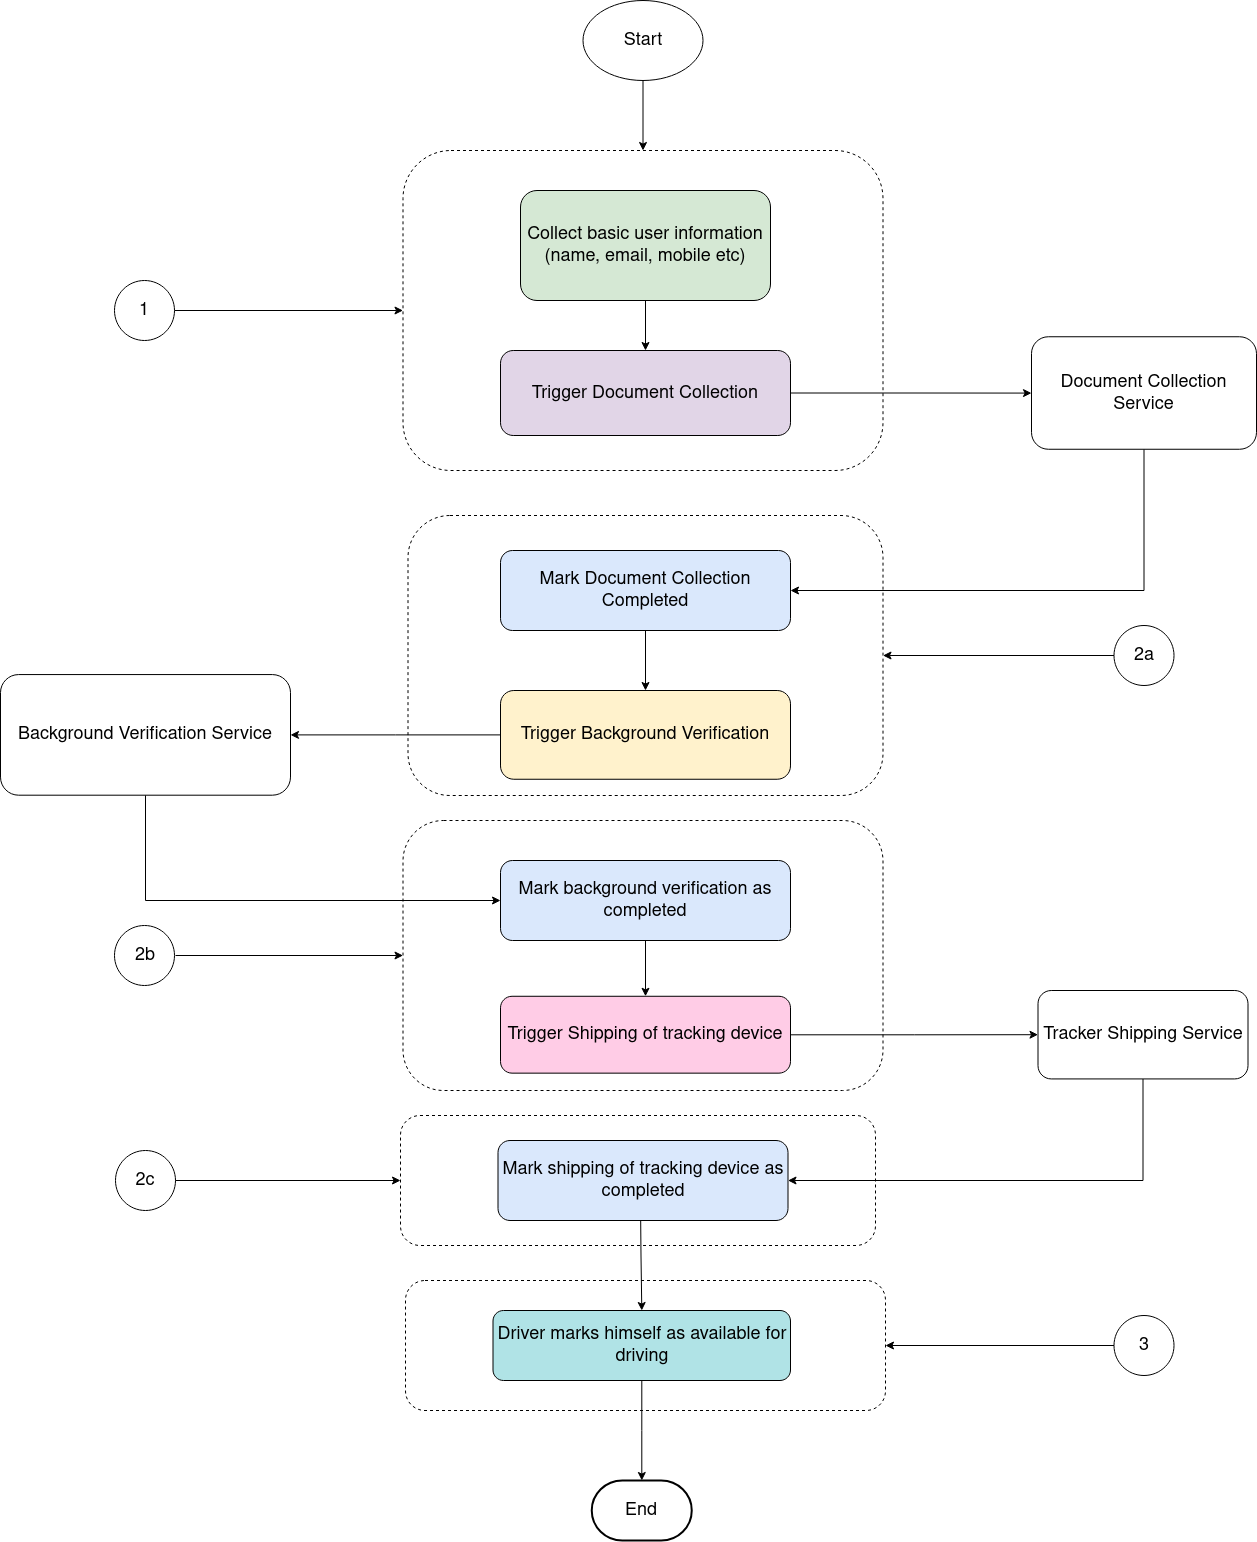

The diagram above was exported from draw.io. Its source (the exported page's mxGraphModel, read from the mxfile embedded in the PNG):
<mxGraphModel dx="2221" dy="725" grid="1" gridSize="10" guides="1" tooltips="1" connect="1" arrows="1" fold="1" page="1" pageScale="1" pageWidth="827" pageHeight="1169" background="#ffffff" math="0" shadow="0">
  <root>
    <mxCell id="WIyWlLk6GJQsqaUBKTNV-0" />
    <mxCell id="WIyWlLk6GJQsqaUBKTNV-1" parent="WIyWlLk6GJQsqaUBKTNV-0" />
    <mxCell id="2uvE-iEIbMhidpeMc2PU-0" value="&lt;div&gt;&lt;font style=&quot;font-size: 18px;&quot;&gt;Collect basic user information&lt;br&gt;&lt;/font&gt;&lt;/div&gt;&lt;div&gt;&lt;font style=&quot;font-size: 18px;&quot;&gt;(name, email, mobile etc)&lt;br&gt;&lt;/font&gt;&lt;/div&gt;" style="rounded=1;whiteSpace=wrap;html=1;fillColor=#d5e8d4;strokeColor=#000000;" parent="WIyWlLk6GJQsqaUBKTNV-1" vertex="1">
      <mxGeometry x="-120" y="610" width="250" height="110" as="geometry" />
    </mxCell>
    <mxCell id="2uvE-iEIbMhidpeMc2PU-6" value="" style="edgeStyle=orthogonalEdgeStyle;rounded=0;orthogonalLoop=1;jettySize=auto;html=1;strokeColor=#000000;" parent="WIyWlLk6GJQsqaUBKTNV-1" source="2uvE-iEIbMhidpeMc2PU-1" target="2uvE-iEIbMhidpeMc2PU-5" edge="1">
      <mxGeometry relative="1" as="geometry" />
    </mxCell>
    <mxCell id="2uvE-iEIbMhidpeMc2PU-1" value="&lt;font style=&quot;font-size: 18px;&quot;&gt;Trigger Document Collection&lt;br&gt;&lt;/font&gt;" style="whiteSpace=wrap;html=1;rounded=1;fillColor=#e1d5e7;strokeColor=#000000;" parent="WIyWlLk6GJQsqaUBKTNV-1" vertex="1">
      <mxGeometry x="-140" y="770" width="290" height="85" as="geometry" />
    </mxCell>
    <mxCell id="9euKMpeNmthCxSduRBRM-4" style="edgeStyle=orthogonalEdgeStyle;rounded=0;orthogonalLoop=1;jettySize=auto;html=1;exitX=0.5;exitY=1;exitDx=0;exitDy=0;entryX=1;entryY=0.5;entryDx=0;entryDy=0;" parent="WIyWlLk6GJQsqaUBKTNV-1" source="2uvE-iEIbMhidpeMc2PU-5" target="2uvE-iEIbMhidpeMc2PU-27" edge="1">
      <mxGeometry relative="1" as="geometry" />
    </mxCell>
    <mxCell id="2uvE-iEIbMhidpeMc2PU-5" value="&lt;font style=&quot;font-size: 18px;&quot;&gt;Document Collection Service&lt;/font&gt;" style="whiteSpace=wrap;html=1;rounded=1;strokeColor=#000000;" parent="WIyWlLk6GJQsqaUBKTNV-1" vertex="1">
      <mxGeometry x="391" y="756.25" width="225" height="112.5" as="geometry" />
    </mxCell>
    <mxCell id="2uvE-iEIbMhidpeMc2PU-16" value="" style="edgeStyle=orthogonalEdgeStyle;rounded=0;orthogonalLoop=1;jettySize=auto;html=1;strokeColor=#000000;" parent="WIyWlLk6GJQsqaUBKTNV-1" source="2uvE-iEIbMhidpeMc2PU-9" target="2uvE-iEIbMhidpeMc2PU-15" edge="1">
      <mxGeometry relative="1" as="geometry" />
    </mxCell>
    <mxCell id="2uvE-iEIbMhidpeMc2PU-9" value="&lt;font style=&quot;font-size: 18px;&quot;&gt;Trigger Background Verification&lt;/font&gt;" style="whiteSpace=wrap;html=1;rounded=1;fillColor=#fff2cc;strokeColor=#000000;" parent="WIyWlLk6GJQsqaUBKTNV-1" vertex="1">
      <mxGeometry x="-140" y="1110" width="290" height="88.75" as="geometry" />
    </mxCell>
    <mxCell id="2uvE-iEIbMhidpeMc2PU-22" value="" style="edgeStyle=orthogonalEdgeStyle;rounded=0;orthogonalLoop=1;jettySize=auto;html=1;strokeColor=#000000;" parent="WIyWlLk6GJQsqaUBKTNV-1" source="2uvE-iEIbMhidpeMc2PU-17" target="2uvE-iEIbMhidpeMc2PU-21" edge="1">
      <mxGeometry relative="1" as="geometry" />
    </mxCell>
    <mxCell id="2uvE-iEIbMhidpeMc2PU-17" value="&lt;font style=&quot;font-size: 18px;&quot;&gt;Trigger Shipping of tracking device&lt;br&gt;&lt;/font&gt;" style="whiteSpace=wrap;html=1;rounded=1;fillColor=#FFCCE6;strokeColor=#000000;" parent="WIyWlLk6GJQsqaUBKTNV-1" vertex="1">
      <mxGeometry x="-140" y="1415.78" width="290" height="76.87" as="geometry" />
    </mxCell>
    <mxCell id="2uvE-iEIbMhidpeMc2PU-20" value="" style="edgeStyle=orthogonalEdgeStyle;rounded=0;orthogonalLoop=1;jettySize=auto;html=1;strokeColor=#000000;entryX=0.5;entryY=0;entryDx=0;entryDy=0;" parent="WIyWlLk6GJQsqaUBKTNV-1" source="2uvE-iEIbMhidpeMc2PU-0" target="2uvE-iEIbMhidpeMc2PU-1" edge="1">
      <mxGeometry relative="1" as="geometry">
        <mxPoint x="5" y="600" as="sourcePoint" />
        <mxPoint x="30" y="780" as="targetPoint" />
      </mxGeometry>
    </mxCell>
    <mxCell id="9euKMpeNmthCxSduRBRM-7" style="edgeStyle=orthogonalEdgeStyle;rounded=0;orthogonalLoop=1;jettySize=auto;html=1;entryX=1;entryY=0.5;entryDx=0;entryDy=0;" parent="WIyWlLk6GJQsqaUBKTNV-1" source="2uvE-iEIbMhidpeMc2PU-21" target="2uvE-iEIbMhidpeMc2PU-32" edge="1">
      <mxGeometry relative="1" as="geometry">
        <Array as="points">
          <mxPoint x="503" y="1600" />
        </Array>
      </mxGeometry>
    </mxCell>
    <mxCell id="2uvE-iEIbMhidpeMc2PU-21" value="&lt;font style=&quot;font-size: 18px;&quot;&gt;Tracker Shipping Service&lt;br&gt;&lt;/font&gt;" style="whiteSpace=wrap;html=1;rounded=1;strokeColor=#000000;" parent="WIyWlLk6GJQsqaUBKTNV-1" vertex="1">
      <mxGeometry x="397.5" y="1410" width="210" height="88.43" as="geometry" />
    </mxCell>
    <mxCell id="2uvE-iEIbMhidpeMc2PU-26" value="" style="edgeStyle=orthogonalEdgeStyle;rounded=0;orthogonalLoop=1;jettySize=auto;html=1;strokeColor=#000000;" parent="WIyWlLk6GJQsqaUBKTNV-1" target="2uvE-iEIbMhidpeMc2PU-25" edge="1">
      <mxGeometry relative="1" as="geometry">
        <mxPoint y="1620" as="sourcePoint" />
      </mxGeometry>
    </mxCell>
    <mxCell id="2uvE-iEIbMhidpeMc2PU-35" value="" style="edgeStyle=orthogonalEdgeStyle;rounded=0;orthogonalLoop=1;jettySize=auto;html=1;strokeColor=#000000;" parent="WIyWlLk6GJQsqaUBKTNV-1" source="2uvE-iEIbMhidpeMc2PU-25" target="2uvE-iEIbMhidpeMc2PU-34" edge="1">
      <mxGeometry relative="1" as="geometry">
        <mxPoint x="5" y="1930" as="targetPoint" />
      </mxGeometry>
    </mxCell>
    <mxCell id="2uvE-iEIbMhidpeMc2PU-25" value="&lt;font style=&quot;font-size: 18px;&quot;&gt;Driver marks himself as available for driving&lt;br&gt;&lt;/font&gt;" style="whiteSpace=wrap;html=1;rounded=1;fillColor=#b0e3e6;strokeColor=#000000;" parent="WIyWlLk6GJQsqaUBKTNV-1" vertex="1">
      <mxGeometry x="-147.5" y="1730" width="297.5" height="70" as="geometry" />
    </mxCell>
    <mxCell id="2uvE-iEIbMhidpeMc2PU-28" value="" style="edgeStyle=orthogonalEdgeStyle;rounded=0;orthogonalLoop=1;jettySize=auto;html=1;strokeColor=#000000;" parent="WIyWlLk6GJQsqaUBKTNV-1" source="2uvE-iEIbMhidpeMc2PU-27" target="2uvE-iEIbMhidpeMc2PU-9" edge="1">
      <mxGeometry relative="1" as="geometry" />
    </mxCell>
    <mxCell id="2uvE-iEIbMhidpeMc2PU-27" value="&lt;font style=&quot;font-size: 18px;&quot;&gt;Mark Document Collection Completed&lt;/font&gt;" style="rounded=1;whiteSpace=wrap;html=1;fillColor=#dae8fc;strokeColor=#000000;" parent="WIyWlLk6GJQsqaUBKTNV-1" vertex="1">
      <mxGeometry x="-140" y="970" width="290" height="80" as="geometry" />
    </mxCell>
    <mxCell id="2uvE-iEIbMhidpeMc2PU-31" value="" style="edgeStyle=orthogonalEdgeStyle;rounded=0;orthogonalLoop=1;jettySize=auto;html=1;strokeColor=#000000;" parent="WIyWlLk6GJQsqaUBKTNV-1" source="2uvE-iEIbMhidpeMc2PU-29" target="2uvE-iEIbMhidpeMc2PU-17" edge="1">
      <mxGeometry relative="1" as="geometry" />
    </mxCell>
    <mxCell id="2uvE-iEIbMhidpeMc2PU-29" value="&lt;font style=&quot;font-size: 18px;&quot;&gt;Mark background verification as completed&lt;/font&gt;" style="rounded=1;whiteSpace=wrap;html=1;fillColor=#dae8fc;strokeColor=#000000;" parent="WIyWlLk6GJQsqaUBKTNV-1" vertex="1">
      <mxGeometry x="-140" y="1280" width="290" height="80" as="geometry" />
    </mxCell>
    <mxCell id="2uvE-iEIbMhidpeMc2PU-32" value="&lt;font style=&quot;font-size: 18px;&quot;&gt;Mark shipping of tracking device as completed&lt;/font&gt;" style="rounded=1;whiteSpace=wrap;html=1;fillColor=#dae8fc;strokeColor=#000000;" parent="WIyWlLk6GJQsqaUBKTNV-1" vertex="1">
      <mxGeometry x="-142.5" y="1560" width="290" height="80" as="geometry" />
    </mxCell>
    <mxCell id="2uvE-iEIbMhidpeMc2PU-34" value="&lt;font style=&quot;font-size: 18px;&quot;&gt;End&lt;/font&gt;" style="strokeWidth=2;html=1;shape=mxgraph.flowchart.terminator;whiteSpace=wrap;strokeColor=#000000;" parent="WIyWlLk6GJQsqaUBKTNV-1" vertex="1">
      <mxGeometry x="-48.75" y="1900" width="100" height="60" as="geometry" />
    </mxCell>
    <mxCell id="2uvE-iEIbMhidpeMc2PU-36" value="" style="rounded=1;whiteSpace=wrap;html=1;dashed=1;fillColor=none;strokeColor=#000000;" parent="WIyWlLk6GJQsqaUBKTNV-1" vertex="1">
      <mxGeometry x="-232.5" y="935" width="475" height="280" as="geometry" />
    </mxCell>
    <mxCell id="2uvE-iEIbMhidpeMc2PU-37" value="" style="rounded=1;whiteSpace=wrap;html=1;dashed=1;fillColor=none;strokeColor=#000000;" parent="WIyWlLk6GJQsqaUBKTNV-1" vertex="1">
      <mxGeometry x="-237.5" y="1240" width="480" height="270" as="geometry" />
    </mxCell>
    <mxCell id="2uvE-iEIbMhidpeMc2PU-38" value="" style="rounded=1;whiteSpace=wrap;html=1;dashed=1;fillColor=none;strokeColor=#000000;" parent="WIyWlLk6GJQsqaUBKTNV-1" vertex="1">
      <mxGeometry x="-235" y="1700" width="480" height="130" as="geometry" />
    </mxCell>
    <mxCell id="2uvE-iEIbMhidpeMc2PU-39" value="" style="rounded=1;whiteSpace=wrap;html=1;dashed=1;fillColor=none;strokeColor=#000000;" parent="WIyWlLk6GJQsqaUBKTNV-1" vertex="1">
      <mxGeometry x="-237.5" y="570" width="480" height="320" as="geometry" />
    </mxCell>
    <mxCell id="2uvE-iEIbMhidpeMc2PU-40" value="" style="rounded=1;whiteSpace=wrap;html=1;dashed=1;fillColor=none;strokeColor=#000000;" parent="WIyWlLk6GJQsqaUBKTNV-1" vertex="1">
      <mxGeometry x="-240" y="1535" width="475" height="130" as="geometry" />
    </mxCell>
    <mxCell id="2uvE-iEIbMhidpeMc2PU-43" style="edgeStyle=orthogonalEdgeStyle;rounded=0;orthogonalLoop=1;jettySize=auto;html=1;exitX=0.5;exitY=1;exitDx=0;exitDy=0;entryX=0;entryY=0.5;entryDx=0;entryDy=0;strokeColor=#000000;" parent="WIyWlLk6GJQsqaUBKTNV-1" source="2uvE-iEIbMhidpeMc2PU-15" target="2uvE-iEIbMhidpeMc2PU-29" edge="1">
      <mxGeometry relative="1" as="geometry" />
    </mxCell>
    <mxCell id="2uvE-iEIbMhidpeMc2PU-15" value="&lt;font style=&quot;font-size: 18px;&quot;&gt;Background Verification Service&lt;br&gt;&lt;/font&gt;" style="whiteSpace=wrap;html=1;rounded=1;strokeColor=#000000;" parent="WIyWlLk6GJQsqaUBKTNV-1" vertex="1">
      <mxGeometry x="-640" y="1094.07" width="290" height="120.62" as="geometry" />
    </mxCell>
    <mxCell id="2uvE-iEIbMhidpeMc2PU-49" value="" style="verticalLabelPosition=bottom;verticalAlign=top;html=1;shape=mxgraph.flowchart.on-page_reference;strokeColor=#000000;" parent="WIyWlLk6GJQsqaUBKTNV-1" vertex="1">
      <mxGeometry x="473.5" y="1045" width="60" height="60" as="geometry" />
    </mxCell>
    <mxCell id="9euKMpeNmthCxSduRBRM-15" style="edgeStyle=orthogonalEdgeStyle;rounded=0;orthogonalLoop=1;jettySize=auto;html=1;entryX=1;entryY=0.5;entryDx=0;entryDy=0;" parent="WIyWlLk6GJQsqaUBKTNV-1" source="2uvE-iEIbMhidpeMc2PU-50" target="2uvE-iEIbMhidpeMc2PU-36" edge="1">
      <mxGeometry relative="1" as="geometry" />
    </mxCell>
    <mxCell id="2uvE-iEIbMhidpeMc2PU-50" value="&lt;font style=&quot;font-size: 18px;&quot;&gt;2a&lt;/font&gt;" style="text;html=1;strokeColor=none;fillColor=none;align=center;verticalAlign=middle;whiteSpace=wrap;rounded=0;" parent="WIyWlLk6GJQsqaUBKTNV-1" vertex="1">
      <mxGeometry x="473.5" y="1060" width="60" height="30" as="geometry" />
    </mxCell>
    <mxCell id="2uvE-iEIbMhidpeMc2PU-52" value="" style="verticalLabelPosition=bottom;verticalAlign=top;html=1;shape=mxgraph.flowchart.on-page_reference;strokeColor=#000000;" parent="WIyWlLk6GJQsqaUBKTNV-1" vertex="1">
      <mxGeometry x="-526" y="1345" width="60" height="60" as="geometry" />
    </mxCell>
    <mxCell id="9euKMpeNmthCxSduRBRM-9" style="edgeStyle=orthogonalEdgeStyle;rounded=0;orthogonalLoop=1;jettySize=auto;html=1;" parent="WIyWlLk6GJQsqaUBKTNV-1" source="2uvE-iEIbMhidpeMc2PU-53" target="2uvE-iEIbMhidpeMc2PU-37" edge="1">
      <mxGeometry relative="1" as="geometry" />
    </mxCell>
    <mxCell id="2uvE-iEIbMhidpeMc2PU-53" value="&lt;font style=&quot;font-size: 18px;&quot;&gt;2b&lt;/font&gt;" style="text;html=1;strokeColor=none;fillColor=none;align=center;verticalAlign=middle;whiteSpace=wrap;rounded=0;" parent="WIyWlLk6GJQsqaUBKTNV-1" vertex="1">
      <mxGeometry x="-525" y="1360" width="60" height="30" as="geometry" />
    </mxCell>
    <mxCell id="2uvE-iEIbMhidpeMc2PU-55" value="" style="verticalLabelPosition=bottom;verticalAlign=top;html=1;shape=mxgraph.flowchart.on-page_reference;strokeColor=#000000;" parent="WIyWlLk6GJQsqaUBKTNV-1" vertex="1">
      <mxGeometry x="-525" y="1570" width="60" height="60" as="geometry" />
    </mxCell>
    <mxCell id="9euKMpeNmthCxSduRBRM-8" style="edgeStyle=orthogonalEdgeStyle;rounded=0;orthogonalLoop=1;jettySize=auto;html=1;exitX=1;exitY=0.5;exitDx=0;exitDy=0;entryX=0;entryY=0.5;entryDx=0;entryDy=0;" parent="WIyWlLk6GJQsqaUBKTNV-1" source="2uvE-iEIbMhidpeMc2PU-56" target="2uvE-iEIbMhidpeMc2PU-40" edge="1">
      <mxGeometry relative="1" as="geometry" />
    </mxCell>
    <mxCell id="2uvE-iEIbMhidpeMc2PU-56" value="&lt;font style=&quot;font-size: 18px;&quot;&gt;2c&lt;/font&gt;" style="text;html=1;strokeColor=none;fillColor=none;align=center;verticalAlign=middle;whiteSpace=wrap;rounded=0;" parent="WIyWlLk6GJQsqaUBKTNV-1" vertex="1">
      <mxGeometry x="-525" y="1585" width="60" height="30" as="geometry" />
    </mxCell>
    <mxCell id="2uvE-iEIbMhidpeMc2PU-58" value="" style="verticalLabelPosition=bottom;verticalAlign=top;html=1;shape=mxgraph.flowchart.on-page_reference;strokeColor=#000000;" parent="WIyWlLk6GJQsqaUBKTNV-1" vertex="1">
      <mxGeometry x="473.5" y="1735" width="60" height="60" as="geometry" />
    </mxCell>
    <mxCell id="9euKMpeNmthCxSduRBRM-13" style="edgeStyle=orthogonalEdgeStyle;rounded=0;orthogonalLoop=1;jettySize=auto;html=1;entryX=1;entryY=0.5;entryDx=0;entryDy=0;" parent="WIyWlLk6GJQsqaUBKTNV-1" source="2uvE-iEIbMhidpeMc2PU-59" target="2uvE-iEIbMhidpeMc2PU-38" edge="1">
      <mxGeometry relative="1" as="geometry" />
    </mxCell>
    <mxCell id="2uvE-iEIbMhidpeMc2PU-59" value="&lt;font style=&quot;font-size: 18px;&quot;&gt;3&lt;/font&gt;" style="text;html=1;strokeColor=none;fillColor=none;align=center;verticalAlign=middle;whiteSpace=wrap;rounded=0;" parent="WIyWlLk6GJQsqaUBKTNV-1" vertex="1">
      <mxGeometry x="473.5" y="1750" width="60" height="30" as="geometry" />
    </mxCell>
    <mxCell id="4v-zczyiE5iqQSaRkVS9-3" value="" style="edgeStyle=orthogonalEdgeStyle;rounded=0;orthogonalLoop=1;jettySize=auto;html=1;strokeColor=#000000;" parent="WIyWlLk6GJQsqaUBKTNV-1" source="4v-zczyiE5iqQSaRkVS9-2" target="2uvE-iEIbMhidpeMc2PU-39" edge="1">
      <mxGeometry relative="1" as="geometry" />
    </mxCell>
    <mxCell id="4v-zczyiE5iqQSaRkVS9-2" value="&lt;font style=&quot;font-size: 18px;&quot;&gt;Start&lt;/font&gt;" style="ellipse;whiteSpace=wrap;html=1;strokeColor=#000000;" parent="WIyWlLk6GJQsqaUBKTNV-1" vertex="1">
      <mxGeometry x="-57.5" y="420" width="120" height="80" as="geometry" />
    </mxCell>
    <mxCell id="9euKMpeNmthCxSduRBRM-12" style="edgeStyle=orthogonalEdgeStyle;rounded=0;orthogonalLoop=1;jettySize=auto;html=1;entryX=0;entryY=0.5;entryDx=0;entryDy=0;" parent="WIyWlLk6GJQsqaUBKTNV-1" source="9euKMpeNmthCxSduRBRM-5" target="2uvE-iEIbMhidpeMc2PU-39" edge="1">
      <mxGeometry relative="1" as="geometry" />
    </mxCell>
    <mxCell id="9euKMpeNmthCxSduRBRM-5" value="" style="verticalLabelPosition=bottom;verticalAlign=top;html=1;shape=mxgraph.flowchart.on-page_reference;strokeColor=#000000;" parent="WIyWlLk6GJQsqaUBKTNV-1" vertex="1">
      <mxGeometry x="-526" y="700" width="60" height="60" as="geometry" />
    </mxCell>
    <mxCell id="9euKMpeNmthCxSduRBRM-6" value="&lt;font style=&quot;font-size: 18px;&quot;&gt;1&lt;/font&gt;" style="text;html=1;strokeColor=none;fillColor=none;align=center;verticalAlign=middle;whiteSpace=wrap;rounded=0;" parent="WIyWlLk6GJQsqaUBKTNV-1" vertex="1">
      <mxGeometry x="-526" y="715" width="60" height="30" as="geometry" />
    </mxCell>
  </root>
</mxGraphModel>